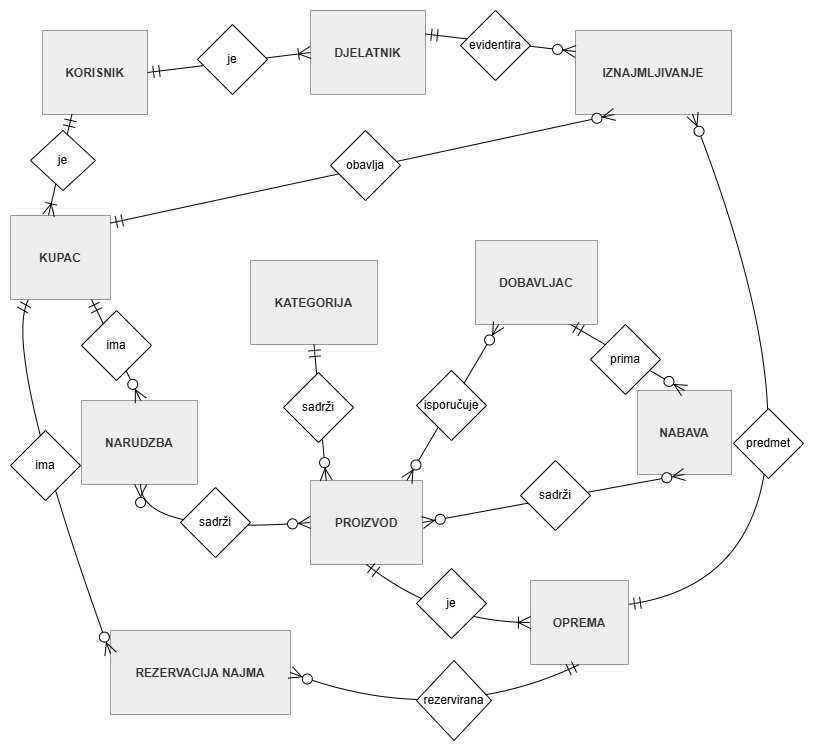

The diagram above was exported from draw.io. Its source (the exported page's mxGraphModel, read from the mxfile embedded in the PNG):
<mxGraphModel dx="1321" dy="676" grid="1" gridSize="10" guides="1" tooltips="1" connect="1" arrows="1" fold="1" page="1" pageScale="1" pageWidth="827" pageHeight="1169" math="0" shadow="0">
  <root>
    <mxCell id="0" />
    <mxCell id="1" parent="0" />
    <mxCell id="wXspGBpRO_-oIgurs6c7-126" parent="1" style="shape=table;startSize=84;container=1;collapsible=0;childLayout=tableLayout;fixedRows=1;rowLines=1;fontStyle=1;align=center;resizeLast=1;fillColor=light-dark(#eeeeee,#1f2020);strokeColor=light-dark(#999999,#cccccc);fontColor=light-dark(#333333,#cccccc);" value="KORISNIK" vertex="1">
      <mxGeometry height="84" width="105" x="42" y="170" as="geometry" />
    </mxCell>
    <mxCell id="wXspGBpRO_-oIgurs6c7-127" parent="1" style="shape=table;startSize=84;container=1;collapsible=0;childLayout=tableLayout;fixedRows=1;rowLines=1;fontStyle=1;align=center;resizeLast=1;fillColor=light-dark(#eeeeee,#1f2020);strokeColor=light-dark(#999999,#cccccc);fontColor=light-dark(#333333,#cccccc);" value="KUPAC" vertex="1">
      <mxGeometry height="84" width="100" x="10" y="355" as="geometry" />
    </mxCell>
    <mxCell id="wXspGBpRO_-oIgurs6c7-128" parent="1" style="shape=table;startSize=84;container=1;collapsible=0;childLayout=tableLayout;fixedRows=1;rowLines=1;fontStyle=1;align=center;resizeLast=1;fillColor=light-dark(#eeeeee,#1f2020);strokeColor=light-dark(#999999,#cccccc);fontColor=light-dark(#333333,#cccccc);" value="DJELATNIK" vertex="1">
      <mxGeometry height="84" width="115" x="310" y="150" as="geometry" />
    </mxCell>
    <mxCell id="wXspGBpRO_-oIgurs6c7-129" parent="1" style="shape=table;startSize=84;container=1;collapsible=0;childLayout=tableLayout;fixedRows=1;rowLines=1;fontStyle=1;align=center;resizeLast=1;fillColor=light-dark(#eeeeee,#1f2020);strokeColor=light-dark(#999999,#cccccc);fontColor=light-dark(#333333,#cccccc);" value="PROIZVOD" vertex="1">
      <mxGeometry height="84" width="112" x="310" y="620" as="geometry" />
    </mxCell>
    <mxCell id="wXspGBpRO_-oIgurs6c7-130" parent="1" style="shape=table;startSize=84;container=1;collapsible=0;childLayout=tableLayout;fixedRows=1;rowLines=1;fontStyle=1;align=center;resizeLast=1;fillColor=light-dark(#eeeeee,#1f2020);strokeColor=light-dark(#999999,#cccccc);fontColor=light-dark(#333333,#cccccc);" value="OPREMA" vertex="1">
      <mxGeometry height="84" width="98" x="530" y="720" as="geometry" />
    </mxCell>
    <mxCell id="wXspGBpRO_-oIgurs6c7-131" parent="1" style="shape=table;startSize=84;container=1;collapsible=0;childLayout=tableLayout;fixedRows=1;rowLines=1;fontStyle=1;align=center;resizeLast=1;fillColor=light-dark(#eeeeee,#1f2020);strokeColor=light-dark(#999999,#cccccc);fontColor=light-dark(#333333,#cccccc);" value="NARUDZBA" vertex="1">
      <mxGeometry height="84" width="116" x="81" y="540" as="geometry" />
    </mxCell>
    <mxCell id="wXspGBpRO_-oIgurs6c7-132" parent="1" style="shape=table;startSize=84;container=1;collapsible=0;childLayout=tableLayout;fixedRows=1;rowLines=1;fontStyle=1;align=center;resizeLast=1;fillColor=light-dark(#eeeeee,#1f2020);strokeColor=light-dark(#999999,#cccccc);fontColor=light-dark(#333333,#cccccc);" value="KATEGORIJA" vertex="1">
      <mxGeometry height="84" width="127" x="250" y="400" as="geometry" />
    </mxCell>
    <mxCell id="wXspGBpRO_-oIgurs6c7-133" parent="1" style="shape=table;startSize=84;container=1;collapsible=0;childLayout=tableLayout;fixedRows=1;rowLines=1;fontStyle=1;align=center;resizeLast=1;fillColor=light-dark(#eeeeee,#1f2020);strokeColor=light-dark(#999999,#cccccc);fontColor=light-dark(#333333,#cccccc);" value="DOBAVLJAC" vertex="1">
      <mxGeometry height="84" width="122" x="475" y="380" as="geometry" />
    </mxCell>
    <mxCell id="wXspGBpRO_-oIgurs6c7-134" parent="1" style="shape=table;startSize=84;container=1;collapsible=0;childLayout=tableLayout;fixedRows=1;rowLines=1;fontStyle=1;align=center;resizeLast=1;fillColor=light-dark(#eeeeee,#1f2020);strokeColor=light-dark(#999999,#cccccc);fontColor=light-dark(#333333,#cccccc);" value="NABAVA" vertex="1">
      <mxGeometry height="84" width="94" x="637" y="530" as="geometry" />
    </mxCell>
    <mxCell id="wXspGBpRO_-oIgurs6c7-135" parent="1" style="shape=table;startSize=84;container=1;collapsible=0;childLayout=tableLayout;fixedRows=1;rowLines=1;fontStyle=1;align=center;resizeLast=1;fillColor=light-dark(#eeeeee,#1f2020);strokeColor=light-dark(#999999,#cccccc);fontColor=light-dark(#333333,#cccccc);" value="REZERVACIJA NAJMA" vertex="1">
      <mxGeometry height="84" width="180" x="110" y="770" as="geometry" />
    </mxCell>
    <mxCell id="wXspGBpRO_-oIgurs6c7-136" parent="1" style="shape=table;startSize=84;container=1;collapsible=0;childLayout=tableLayout;fixedRows=1;rowLines=1;fontStyle=1;align=center;resizeLast=1;fillColor=light-dark(#eeeeee,#1f2020);strokeColor=light-dark(#999999,#cccccc);fontColor=light-dark(#333333,#cccccc);" value="IZNAJMLJIVANJE" vertex="1">
      <mxGeometry height="84" width="156" x="575" y="170" as="geometry" />
    </mxCell>
    <mxCell id="wXspGBpRO_-oIgurs6c7-137" edge="1" parent="1" source="wXspGBpRO_-oIgurs6c7-126" style="curved=1;startArrow=ERmandOne;startSize=10;;endArrow=ERoneToMany;endSize=10;;exitX=0.28;exitY=1;entryX=0.38;entryY=0;rounded=0;" target="wXspGBpRO_-oIgurs6c7-127" value="je">
      <mxGeometry relative="1" as="geometry">
        <Array as="points" />
      </mxGeometry>
    </mxCell>
    <mxCell id="wXspGBpRO_-oIgurs6c7-138" edge="1" parent="1" source="wXspGBpRO_-oIgurs6c7-126" style="curved=1;startArrow=ERmandOne;startSize=10;;endArrow=ERoneToMany;endSize=10;;exitX=1;exitY=0.5;entryX=0;entryY=0.5;rounded=0;entryDx=0;entryDy=0;exitDx=0;exitDy=0;" target="wXspGBpRO_-oIgurs6c7-128" value="je">
      <mxGeometry relative="1" as="geometry">
        <Array as="points" />
      </mxGeometry>
    </mxCell>
    <mxCell id="wXspGBpRO_-oIgurs6c7-139" edge="1" parent="1" source="wXspGBpRO_-oIgurs6c7-129" style="curved=1;startArrow=ERmandOne;startSize=10;;endArrow=ERoneToMany;endSize=10;;exitX=0.5;exitY=1;entryX=0;entryY=0.5;rounded=0;entryDx=0;entryDy=0;" target="wXspGBpRO_-oIgurs6c7-130" value="je">
      <mxGeometry relative="1" x="-0.0586" y="9" as="geometry">
        <mxPoint y="-1" as="offset" />
        <Array as="points">
          <mxPoint x="440" y="762" />
        </Array>
      </mxGeometry>
    </mxCell>
    <mxCell id="wXspGBpRO_-oIgurs6c7-140" edge="1" parent="1" source="wXspGBpRO_-oIgurs6c7-127" style="curved=1;startArrow=ERmandOne;startSize=10;;endArrow=ERzeroToMany;endSize=10;;exitX=0.81;exitY=1;entryX=0.51;entryY=0;rounded=0;" target="wXspGBpRO_-oIgurs6c7-131" value="ima">
      <mxGeometry relative="1" as="geometry">
        <Array as="points" />
      </mxGeometry>
    </mxCell>
    <mxCell id="wXspGBpRO_-oIgurs6c7-141" edge="1" parent="1" source="wXspGBpRO_-oIgurs6c7-131" style="curved=1;startArrow=ERzeroToMany;startSize=10;;endArrow=ERzeroToMany;endSize=10;;exitX=0.51;exitY=1;entryX=0;entryY=0.5;rounded=0;entryDx=0;entryDy=0;" target="wXspGBpRO_-oIgurs6c7-129" value="sadrži">
      <mxGeometry relative="1" x="0.0972" y="3" as="geometry">
        <mxPoint x="1" as="offset" />
        <Array as="points">
          <mxPoint x="140" y="675" />
        </Array>
      </mxGeometry>
    </mxCell>
    <mxCell id="wXspGBpRO_-oIgurs6c7-142" edge="1" parent="1" source="wXspGBpRO_-oIgurs6c7-132" style="curved=1;startArrow=ERmandOne;startSize=10;;endArrow=ERzeroToMany;endSize=10;;exitX=0.5;exitY=1;entryX=0.14;entryY=0;rounded=0;" target="wXspGBpRO_-oIgurs6c7-129" value="sadrži">
      <mxGeometry relative="1" as="geometry">
        <Array as="points" />
      </mxGeometry>
    </mxCell>
    <mxCell id="wXspGBpRO_-oIgurs6c7-143" edge="1" parent="1" source="wXspGBpRO_-oIgurs6c7-133" style="curved=1;startArrow=ERzeroToMany;startSize=10;;endArrow=ERzeroToMany;endSize=10;;exitX=0.19;exitY=1;entryX=0.86;entryY=0;rounded=0;" target="wXspGBpRO_-oIgurs6c7-129" value="isporučuje">
      <mxGeometry relative="1" as="geometry">
        <Array as="points" />
      </mxGeometry>
    </mxCell>
    <mxCell id="wXspGBpRO_-oIgurs6c7-144" edge="1" parent="1" source="wXspGBpRO_-oIgurs6c7-133" style="curved=1;startArrow=ERmandOne;startSize=10;;endArrow=ERzeroToMany;endSize=10;;exitX=0.78;exitY=1;entryX=0.5;entryY=0;rounded=0;" target="wXspGBpRO_-oIgurs6c7-134" value="prima">
      <mxGeometry relative="1" as="geometry">
        <Array as="points" />
      </mxGeometry>
    </mxCell>
    <mxCell id="wXspGBpRO_-oIgurs6c7-145" edge="1" parent="1" source="wXspGBpRO_-oIgurs6c7-134" style="curved=1;startArrow=ERzeroToMany;startSize=10;;endArrow=ERzeroToMany;endSize=10;;exitX=0.5;exitY=1;rounded=0;entryX=1;entryY=0.5;entryDx=0;entryDy=0;" target="wXspGBpRO_-oIgurs6c7-129" value="sadrži">
      <mxGeometry relative="1" as="geometry">
        <Array as="points" />
        <mxPoint x="430" y="662" as="targetPoint" />
      </mxGeometry>
    </mxCell>
    <mxCell id="wXspGBpRO_-oIgurs6c7-146" edge="1" parent="1" source="wXspGBpRO_-oIgurs6c7-127" style="curved=1;startArrow=ERmandOne;startSize=10;;endArrow=ERzeroToMany;endSize=10;;exitX=0.18;exitY=1;entryX=0;entryY=0.28;rounded=0;" target="wXspGBpRO_-oIgurs6c7-135" value="ima">
      <mxGeometry relative="1" as="geometry">
        <Array as="points">
          <mxPoint y="490" />
        </Array>
      </mxGeometry>
    </mxCell>
    <mxCell id="wXspGBpRO_-oIgurs6c7-147" edge="1" parent="1" source="wXspGBpRO_-oIgurs6c7-130" style="curved=1;startArrow=ERmandOne;startSize=10;;endArrow=ERzeroToMany;endSize=10;;exitX=0.5;exitY=1;entryX=1;entryY=0.5;rounded=0;entryDx=0;entryDy=0;" target="wXspGBpRO_-oIgurs6c7-135" value="rezervirana">
      <mxGeometry relative="1" x="-0.1613" y="-23" as="geometry">
        <mxPoint x="1" as="offset" />
        <Array as="points">
          <mxPoint x="440" y="870" />
        </Array>
      </mxGeometry>
    </mxCell>
    <mxCell id="wXspGBpRO_-oIgurs6c7-148" edge="1" parent="1" source="wXspGBpRO_-oIgurs6c7-136" style="curved=1;startArrow=ERzeroToMany;startSize=10;;endArrow=ERmandOne;endSize=10;;exitX=0.25;exitY=1;entryX=1;entryY=0.09;rounded=0;exitDx=0;exitDy=0;" target="wXspGBpRO_-oIgurs6c7-127" value="obavlja">
      <mxGeometry relative="1" as="geometry">
        <Array as="points" />
      </mxGeometry>
    </mxCell>
    <mxCell id="wXspGBpRO_-oIgurs6c7-149" edge="1" parent="1" source="wXspGBpRO_-oIgurs6c7-136" style="curved=1;startArrow=ERzeroToMany;startSize=10;;endArrow=ERmandOne;endSize=10;;exitX=0.75;exitY=1;entryX=1.01;entryY=0.28;rounded=0;exitDx=0;exitDy=0;" target="wXspGBpRO_-oIgurs6c7-130" value="predmet">
      <mxGeometry relative="1" x="-0.0777" y="-49" as="geometry">
        <mxPoint as="offset" />
        <Array as="points">
          <mxPoint x="870" y="710" />
        </Array>
      </mxGeometry>
    </mxCell>
    <mxCell id="wXspGBpRO_-oIgurs6c7-150" edge="1" parent="1" source="wXspGBpRO_-oIgurs6c7-136" style="curved=1;startArrow=ERzeroToMany;startSize=10;;endArrow=ERmandOne;endSize=10;;exitX=0;exitY=0.25;entryX=1;entryY=0.28;rounded=0;exitDx=0;exitDy=0;" target="wXspGBpRO_-oIgurs6c7-128" value="evidentira">
      <mxGeometry relative="1" as="geometry">
        <Array as="points" />
      </mxGeometry>
    </mxCell>
    <mxCell id="Rj65920v_GaSMRSEAwjm-3" parent="1" style="rhombus;whiteSpace=wrap;html=1;" value="je" vertex="1">
      <mxGeometry height="70" width="70" x="197" y="164" as="geometry" />
    </mxCell>
    <mxCell id="Rj65920v_GaSMRSEAwjm-4" parent="1" style="rhombus;whiteSpace=wrap;html=1;" value="evidentira" vertex="1">
      <mxGeometry height="70" width="70" x="460" y="150" as="geometry" />
    </mxCell>
    <mxCell id="Rj65920v_GaSMRSEAwjm-5" parent="1" style="rhombus;whiteSpace=wrap;html=1;" value="obavlja" vertex="1">
      <mxGeometry height="70" width="70" x="330" y="270" as="geometry" />
    </mxCell>
    <mxCell id="Rj65920v_GaSMRSEAwjm-6" parent="1" style="rhombus;whiteSpace=wrap;html=1;" value="je" vertex="1">
      <mxGeometry height="60" width="65" x="30" y="270" as="geometry" />
    </mxCell>
    <mxCell id="Rj65920v_GaSMRSEAwjm-7" parent="1" style="rhombus;whiteSpace=wrap;html=1;" value="ima" vertex="1">
      <mxGeometry height="70" width="70" x="81" y="450" as="geometry" />
    </mxCell>
    <mxCell id="Rj65920v_GaSMRSEAwjm-9" parent="1" style="rhombus;whiteSpace=wrap;html=1;" value="ima" vertex="1">
      <mxGeometry height="70" width="70" x="10" y="570" as="geometry" />
    </mxCell>
    <mxCell id="Rj65920v_GaSMRSEAwjm-10" parent="1" style="rhombus;whiteSpace=wrap;html=1;" value="sadrži" vertex="1">
      <mxGeometry height="70" width="70" x="180" y="627" as="geometry" />
    </mxCell>
    <mxCell id="Rj65920v_GaSMRSEAwjm-11" parent="1" style="rhombus;whiteSpace=wrap;html=1;" value="sadrži" vertex="1">
      <mxGeometry height="70" width="70" x="283" y="512" as="geometry" />
    </mxCell>
    <mxCell id="Rj65920v_GaSMRSEAwjm-12" parent="1" style="rhombus;whiteSpace=wrap;html=1;" value="sadrži" vertex="1">
      <mxGeometry height="70" width="70" x="520" y="600" as="geometry" />
    </mxCell>
    <mxCell id="Rj65920v_GaSMRSEAwjm-13" parent="1" style="rhombus;whiteSpace=wrap;html=1;" value="je" vertex="1">
      <mxGeometry height="70" width="70" x="416" y="708" as="geometry" />
    </mxCell>
    <mxCell id="Rj65920v_GaSMRSEAwjm-14" parent="1" style="rhombus;whiteSpace=wrap;html=1;" value="rezervirana" vertex="1">
      <mxGeometry height="80" width="75" x="416" y="800" as="geometry" />
    </mxCell>
    <mxCell id="Rj65920v_GaSMRSEAwjm-15" parent="1" style="rhombus;whiteSpace=wrap;html=1;" value="predmet" vertex="1">
      <mxGeometry height="70" width="70" x="733" y="548" as="geometry" />
    </mxCell>
    <mxCell id="Rj65920v_GaSMRSEAwjm-16" parent="1" style="rhombus;whiteSpace=wrap;html=1;" value="prima" vertex="1">
      <mxGeometry height="70" width="70" x="590" y="464" as="geometry" />
    </mxCell>
    <mxCell id="Rj65920v_GaSMRSEAwjm-17" parent="1" style="rhombus;whiteSpace=wrap;html=1;" value="isporučuje" vertex="1">
      <mxGeometry height="70" width="70" x="416" y="510" as="geometry" />
    </mxCell>
  </root>
</mxGraphModel>